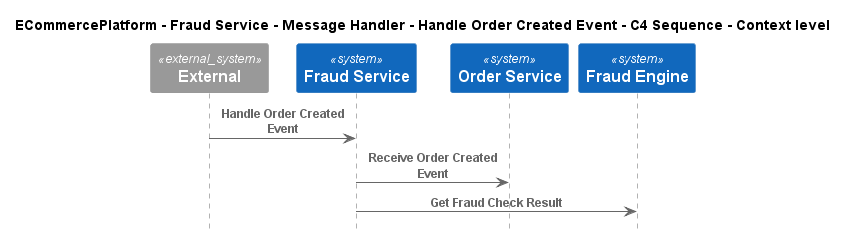

The diagram above was rendered by PlantUML. Its source (embedded in the PNG):
@startuml
!include ..\..\..\..\..\..\..\.c4s\C4_Sequence.puml

title ECommercePlatform - Fraud Service - Message Handler - Handle Order Created Event - C4 Sequence - Context level

System_Ext(C4InterFlow.SoftwareSystems.ExternalSystem, "External", "")
System(ECommercePlatform.SoftwareSystems.FraudService, "Fraud Service", "")
System(ECommercePlatform.SoftwareSystems.OrderService, "Order Service", "")
System(ECommercePlatform.SoftwareSystems.FraudEngine, "Fraud Engine", "")

Rel(C4InterFlow.SoftwareSystems.ExternalSystem, ECommercePlatform.SoftwareSystems.FraudService, "Handle Order Created Event")
Rel(ECommercePlatform.SoftwareSystems.FraudService, ECommercePlatform.SoftwareSystems.OrderService, "Receive Order Created Event")
Rel(ECommercePlatform.SoftwareSystems.FraudService, ECommercePlatform.SoftwareSystems.FraudEngine, "Get Fraud Check Result")


@enduml